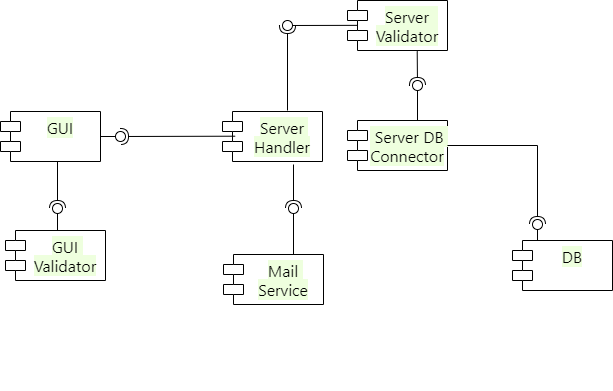

The diagram above was exported from draw.io. Its source (the exported page's mxGraphModel, read from the mxfile embedded in the PNG):
<mxGraphModel dx="890" dy="390" grid="1" gridSize="10" guides="1" tooltips="1" connect="1" arrows="1" fold="1" page="1" pageScale="1" pageWidth="1100" pageHeight="850" background="none" math="0" shadow="0">
  <root>
    <mxCell id="0" />
    <mxCell id="1" parent="0" />
    <mxCell id="rn1lCd8nrOJlPFs5m_RR-1" value="&lt;span style=&quot;font-family: Roboto, -apple-system, BlinkMacSystemFont, &amp;quot;Apple Color Emoji&amp;quot;, &amp;quot;Segoe UI&amp;quot;, Oxygen, Ubuntu, Cantarell, &amp;quot;Fira Sans&amp;quot;, &amp;quot;Droid Sans&amp;quot;, &amp;quot;Helvetica Neue&amp;quot;, sans-serif; font-size: 16px; text-align: start; white-space-collapse: preserve; background-color: rgb(238, 255, 222);&quot;&gt;GUI Validator&lt;/span&gt;" style="shape=module;align=left;spacingLeft=20;align=center;verticalAlign=top;whiteSpace=wrap;html=1;" vertex="1" parent="1">
      <mxGeometry x="18" y="440" width="100" height="50" as="geometry" />
    </mxCell>
    <mxCell id="rn1lCd8nrOJlPFs5m_RR-2" value="&lt;span style=&quot;font-family: Roboto, -apple-system, BlinkMacSystemFont, &amp;quot;Apple Color Emoji&amp;quot;, &amp;quot;Segoe UI&amp;quot;, Oxygen, Ubuntu, Cantarell, &amp;quot;Fira Sans&amp;quot;, &amp;quot;Droid Sans&amp;quot;, &amp;quot;Helvetica Neue&amp;quot;, sans-serif; font-size: 16px; text-align: start; white-space-collapse: preserve; background-color: rgb(238, 255, 222);&quot;&gt;Mail Service&lt;/span&gt;" style="shape=module;align=left;spacingLeft=20;align=center;verticalAlign=top;whiteSpace=wrap;html=1;" vertex="1" parent="1">
      <mxGeometry x="236" y="464" width="100" height="50" as="geometry" />
    </mxCell>
    <mxCell id="rn1lCd8nrOJlPFs5m_RR-3" value="&lt;span style=&quot;font-family: Roboto, -apple-system, BlinkMacSystemFont, &amp;quot;Apple Color Emoji&amp;quot;, &amp;quot;Segoe UI&amp;quot;, Oxygen, Ubuntu, Cantarell, &amp;quot;Fira Sans&amp;quot;, &amp;quot;Droid Sans&amp;quot;, &amp;quot;Helvetica Neue&amp;quot;, sans-serif; font-size: 16px; text-align: start; white-space-collapse: preserve; background-color: rgb(238, 255, 222);&quot;&gt;DB&lt;/span&gt;" style="shape=module;align=left;spacingLeft=20;align=center;verticalAlign=top;whiteSpace=wrap;html=1;" vertex="1" parent="1">
      <mxGeometry x="525" y="450" width="100" height="50" as="geometry" />
    </mxCell>
    <mxCell id="rn1lCd8nrOJlPFs5m_RR-4" value="&lt;span style=&quot;font-family: Roboto, -apple-system, BlinkMacSystemFont, &amp;quot;Apple Color Emoji&amp;quot;, &amp;quot;Segoe UI&amp;quot;, Oxygen, Ubuntu, Cantarell, &amp;quot;Fira Sans&amp;quot;, &amp;quot;Droid Sans&amp;quot;, &amp;quot;Helvetica Neue&amp;quot;, sans-serif; font-size: 16px; text-align: start; white-space-collapse: preserve; background-color: rgb(238, 255, 222);&quot;&gt; Server DB Connector&lt;/span&gt;" style="shape=module;align=left;spacingLeft=20;align=center;verticalAlign=top;whiteSpace=wrap;html=1;" vertex="1" parent="1">
      <mxGeometry x="360" y="330" width="100" height="50" as="geometry" />
    </mxCell>
    <mxCell id="rn1lCd8nrOJlPFs5m_RR-5" value="&lt;span style=&quot;font-family: Roboto, -apple-system, BlinkMacSystemFont, &amp;quot;Apple Color Emoji&amp;quot;, &amp;quot;Segoe UI&amp;quot;, Oxygen, Ubuntu, Cantarell, &amp;quot;Fira Sans&amp;quot;, &amp;quot;Droid Sans&amp;quot;, &amp;quot;Helvetica Neue&amp;quot;, sans-serif; font-size: 16px; text-align: start; white-space-collapse: preserve; background-color: rgb(238, 255, 222);&quot;&gt;Server Handler&lt;/span&gt;" style="shape=module;align=left;spacingLeft=20;align=center;verticalAlign=top;whiteSpace=wrap;html=1;" vertex="1" parent="1">
      <mxGeometry x="235" y="321" width="100" height="50" as="geometry" />
    </mxCell>
    <mxCell id="rn1lCd8nrOJlPFs5m_RR-10" value="&lt;span style=&quot;font-family: Roboto, -apple-system, BlinkMacSystemFont, &amp;quot;Apple Color Emoji&amp;quot;, &amp;quot;Segoe UI&amp;quot;, Oxygen, Ubuntu, Cantarell, &amp;quot;Fira Sans&amp;quot;, &amp;quot;Droid Sans&amp;quot;, &amp;quot;Helvetica Neue&amp;quot;, sans-serif; font-size: 16px; text-align: start; white-space-collapse: preserve; background-color: rgb(238, 255, 222);&quot;&gt;GUI&lt;/span&gt;" style="shape=module;align=left;spacingLeft=20;align=center;verticalAlign=top;whiteSpace=wrap;html=1;" vertex="1" parent="1">
      <mxGeometry x="13" y="321" width="100" height="50" as="geometry" />
    </mxCell>
    <mxCell id="rn1lCd8nrOJlPFs5m_RR-22" value="" style="ellipse;whiteSpace=wrap;html=1;align=center;aspect=fixed;fillColor=none;strokeColor=none;resizable=0;perimeter=centerPerimeter;rotatable=0;allowArrows=0;points=[];outlineConnect=1;" vertex="1" parent="1">
      <mxGeometry x="215" y="590" width="10" height="10" as="geometry" />
    </mxCell>
    <mxCell id="rn1lCd8nrOJlPFs5m_RR-28" value="" style="rounded=0;orthogonalLoop=1;jettySize=auto;html=1;endArrow=halfCircle;endFill=0;endSize=6;strokeWidth=1;sketch=0;exitX=1;exitY=0.5;exitDx=0;exitDy=0;" edge="1" target="rn1lCd8nrOJlPFs5m_RR-30" parent="1" source="rn1lCd8nrOJlPFs5m_RR-4">
      <mxGeometry relative="1" as="geometry">
        <mxPoint x="570" y="434" as="sourcePoint" />
        <Array as="points">
          <mxPoint x="550" y="355" />
        </Array>
      </mxGeometry>
    </mxCell>
    <mxCell id="rn1lCd8nrOJlPFs5m_RR-29" value="" style="rounded=0;orthogonalLoop=1;jettySize=auto;html=1;endArrow=oval;endFill=0;sketch=0;sourcePerimeterSpacing=0;targetPerimeterSpacing=0;endSize=10;exitX=0.25;exitY=0;exitDx=0;exitDy=0;" edge="1" target="rn1lCd8nrOJlPFs5m_RR-30" parent="1" source="rn1lCd8nrOJlPFs5m_RR-3">
      <mxGeometry relative="1" as="geometry">
        <mxPoint x="570" y="450" as="sourcePoint" />
      </mxGeometry>
    </mxCell>
    <mxCell id="rn1lCd8nrOJlPFs5m_RR-30" value="" style="ellipse;whiteSpace=wrap;html=1;align=center;aspect=fixed;fillColor=none;strokeColor=none;resizable=0;perimeter=centerPerimeter;rotatable=0;allowArrows=0;points=[];outlineConnect=1;" vertex="1" parent="1">
      <mxGeometry x="545" y="429" width="10" height="10" as="geometry" />
    </mxCell>
    <mxCell id="rn1lCd8nrOJlPFs5m_RR-31" value="&lt;span style=&quot;font-family: Roboto, -apple-system, BlinkMacSystemFont, &amp;quot;Apple Color Emoji&amp;quot;, &amp;quot;Segoe UI&amp;quot;, Oxygen, Ubuntu, Cantarell, &amp;quot;Fira Sans&amp;quot;, &amp;quot;Droid Sans&amp;quot;, &amp;quot;Helvetica Neue&amp;quot;, sans-serif; font-size: 16px; text-align: start; white-space-collapse: preserve; background-color: rgb(238, 255, 222);&quot;&gt;Server  Validator&lt;/span&gt;" style="shape=module;align=left;spacingLeft=20;align=center;verticalAlign=top;whiteSpace=wrap;html=1;" vertex="1" parent="1">
      <mxGeometry x="360" y="210" width="100" height="50" as="geometry" />
    </mxCell>
    <mxCell id="rn1lCd8nrOJlPFs5m_RR-44" value="" style="rounded=0;orthogonalLoop=1;jettySize=auto;html=1;endArrow=halfCircle;endFill=0;endSize=6;strokeWidth=1;sketch=0;" edge="1" target="rn1lCd8nrOJlPFs5m_RR-46" parent="1">
      <mxGeometry relative="1" as="geometry">
        <mxPoint x="306" y="374" as="sourcePoint" />
      </mxGeometry>
    </mxCell>
    <mxCell id="rn1lCd8nrOJlPFs5m_RR-45" value="" style="rounded=0;orthogonalLoop=1;jettySize=auto;html=1;endArrow=oval;endFill=0;sketch=0;sourcePerimeterSpacing=0;targetPerimeterSpacing=0;endSize=10;" edge="1" target="rn1lCd8nrOJlPFs5m_RR-46" parent="1">
      <mxGeometry relative="1" as="geometry">
        <mxPoint x="306" y="464" as="sourcePoint" />
      </mxGeometry>
    </mxCell>
    <mxCell id="rn1lCd8nrOJlPFs5m_RR-46" value="" style="ellipse;whiteSpace=wrap;html=1;align=center;aspect=fixed;fillColor=none;strokeColor=none;resizable=0;perimeter=centerPerimeter;rotatable=0;allowArrows=0;points=[];outlineConnect=1;" vertex="1" parent="1">
      <mxGeometry x="301" y="413" width="10" height="10" as="geometry" />
    </mxCell>
    <mxCell id="rn1lCd8nrOJlPFs5m_RR-50" value="" style="rounded=0;orthogonalLoop=1;jettySize=auto;html=1;endArrow=halfCircle;endFill=0;endSize=6;strokeWidth=1;sketch=0;exitX=0.697;exitY=1.015;exitDx=0;exitDy=0;exitPerimeter=0;" edge="1" target="rn1lCd8nrOJlPFs5m_RR-52" parent="1" source="rn1lCd8nrOJlPFs5m_RR-31">
      <mxGeometry relative="1" as="geometry">
        <mxPoint x="450" y="295" as="sourcePoint" />
      </mxGeometry>
    </mxCell>
    <mxCell id="rn1lCd8nrOJlPFs5m_RR-51" value="" style="rounded=0;orthogonalLoop=1;jettySize=auto;html=1;endArrow=oval;endFill=0;sketch=0;sourcePerimeterSpacing=0;targetPerimeterSpacing=0;endSize=10;exitX=0.7;exitY=0;exitDx=0;exitDy=0;exitPerimeter=0;" edge="1" target="rn1lCd8nrOJlPFs5m_RR-52" parent="1" source="rn1lCd8nrOJlPFs5m_RR-4">
      <mxGeometry relative="1" as="geometry">
        <mxPoint x="410" y="295" as="sourcePoint" />
      </mxGeometry>
    </mxCell>
    <mxCell id="rn1lCd8nrOJlPFs5m_RR-52" value="" style="ellipse;whiteSpace=wrap;html=1;align=center;aspect=fixed;fillColor=none;strokeColor=none;resizable=0;perimeter=centerPerimeter;rotatable=0;allowArrows=0;points=[];outlineConnect=1;" vertex="1" parent="1">
      <mxGeometry x="425" y="290" width="10" height="10" as="geometry" />
    </mxCell>
    <mxCell id="rn1lCd8nrOJlPFs5m_RR-56" value="" style="rounded=0;orthogonalLoop=1;jettySize=auto;html=1;endArrow=halfCircle;endFill=0;endSize=6;strokeWidth=1;sketch=0;" edge="1" target="rn1lCd8nrOJlPFs5m_RR-58" parent="1">
      <mxGeometry relative="1" as="geometry">
        <mxPoint x="300" y="320" as="sourcePoint" />
      </mxGeometry>
    </mxCell>
    <mxCell id="rn1lCd8nrOJlPFs5m_RR-57" value="" style="rounded=0;orthogonalLoop=1;jettySize=auto;html=1;endArrow=oval;endFill=0;sketch=0;sourcePerimeterSpacing=0;targetPerimeterSpacing=0;endSize=10;exitX=0.096;exitY=0.497;exitDx=0;exitDy=0;exitPerimeter=0;" edge="1" target="rn1lCd8nrOJlPFs5m_RR-58" parent="1" source="rn1lCd8nrOJlPFs5m_RR-31">
      <mxGeometry relative="1" as="geometry">
        <mxPoint x="280" y="235" as="sourcePoint" />
      </mxGeometry>
    </mxCell>
    <mxCell id="rn1lCd8nrOJlPFs5m_RR-58" value="" style="ellipse;whiteSpace=wrap;html=1;align=center;aspect=fixed;fillColor=none;strokeColor=none;resizable=0;perimeter=centerPerimeter;rotatable=0;allowArrows=0;points=[];outlineConnect=1;" vertex="1" parent="1">
      <mxGeometry x="295" y="230" width="10" height="10" as="geometry" />
    </mxCell>
    <mxCell id="rn1lCd8nrOJlPFs5m_RR-59" value="" style="rounded=0;orthogonalLoop=1;jettySize=auto;html=1;endArrow=halfCircle;endFill=0;endSize=6;strokeWidth=1;sketch=0;exitX=0.57;exitY=1;exitDx=0;exitDy=0;exitPerimeter=0;" edge="1" target="rn1lCd8nrOJlPFs5m_RR-61" parent="1" source="rn1lCd8nrOJlPFs5m_RR-10">
      <mxGeometry relative="1" as="geometry">
        <mxPoint x="90" y="418" as="sourcePoint" />
      </mxGeometry>
    </mxCell>
    <mxCell id="rn1lCd8nrOJlPFs5m_RR-60" value="" style="rounded=0;orthogonalLoop=1;jettySize=auto;html=1;endArrow=oval;endFill=0;sketch=0;sourcePerimeterSpacing=0;targetPerimeterSpacing=0;endSize=10;" edge="1" target="rn1lCd8nrOJlPFs5m_RR-61" parent="1">
      <mxGeometry relative="1" as="geometry">
        <mxPoint x="70" y="440" as="sourcePoint" />
      </mxGeometry>
    </mxCell>
    <mxCell id="rn1lCd8nrOJlPFs5m_RR-61" value="" style="ellipse;whiteSpace=wrap;html=1;align=center;aspect=fixed;fillColor=none;strokeColor=none;resizable=0;perimeter=centerPerimeter;rotatable=0;allowArrows=0;points=[];outlineConnect=1;" vertex="1" parent="1">
      <mxGeometry x="65" y="413" width="10" height="10" as="geometry" />
    </mxCell>
    <mxCell id="rn1lCd8nrOJlPFs5m_RR-62" value="" style="rounded=0;orthogonalLoop=1;jettySize=auto;html=1;endArrow=halfCircle;endFill=0;endSize=6;strokeWidth=1;sketch=0;exitX=0.127;exitY=0.494;exitDx=0;exitDy=0;exitPerimeter=0;" edge="1" target="rn1lCd8nrOJlPFs5m_RR-64" parent="1" source="rn1lCd8nrOJlPFs5m_RR-5">
      <mxGeometry relative="1" as="geometry">
        <mxPoint x="153" y="346" as="sourcePoint" />
      </mxGeometry>
    </mxCell>
    <mxCell id="rn1lCd8nrOJlPFs5m_RR-63" value="" style="rounded=0;orthogonalLoop=1;jettySize=auto;html=1;endArrow=oval;endFill=0;sketch=0;sourcePerimeterSpacing=0;targetPerimeterSpacing=0;endSize=10;" edge="1" target="rn1lCd8nrOJlPFs5m_RR-64" parent="1">
      <mxGeometry relative="1" as="geometry">
        <mxPoint x="113" y="346" as="sourcePoint" />
      </mxGeometry>
    </mxCell>
    <mxCell id="rn1lCd8nrOJlPFs5m_RR-64" value="" style="ellipse;whiteSpace=wrap;html=1;align=center;aspect=fixed;fillColor=none;strokeColor=none;resizable=0;perimeter=centerPerimeter;rotatable=0;allowArrows=0;points=[];outlineConnect=1;" vertex="1" parent="1">
      <mxGeometry x="128" y="341" width="10" height="10" as="geometry" />
    </mxCell>
  </root>
</mxGraphModel>